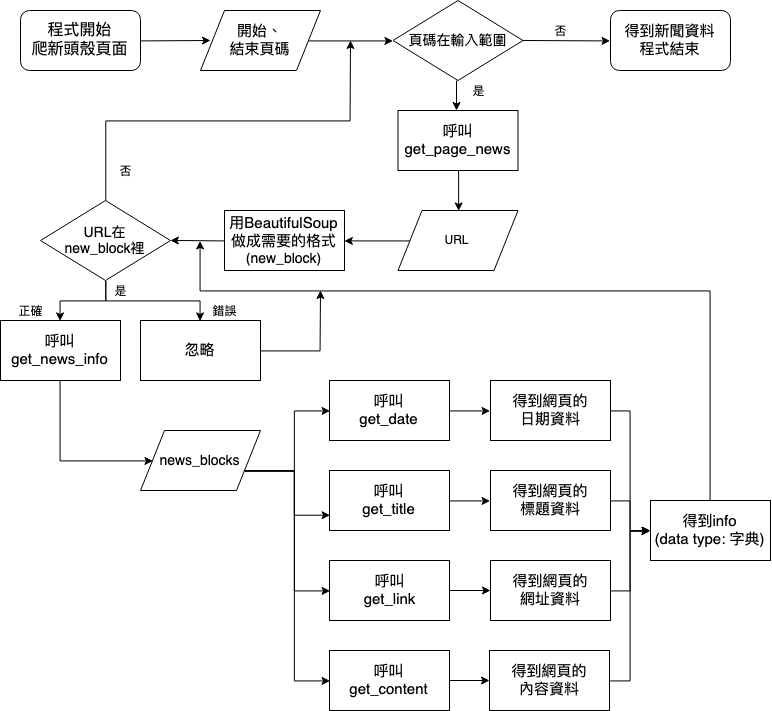

The diagram above was exported from draw.io. Its source (the exported page's mxGraphModel, read from the mxfile embedded in the PNG):
<mxGraphModel dx="1129" dy="681" grid="1" gridSize="10" guides="1" tooltips="1" connect="1" arrows="1" fold="1" page="1" pageScale="1" pageWidth="827" pageHeight="1169" math="0" shadow="0">
  <root>
    <mxCell id="0" />
    <mxCell id="1" parent="0" />
    <mxCell id="vKDOe6zXuajGJbPM1h1p-1" value="&lt;font style=&quot;font-size: 16px&quot;&gt;程式開始&lt;br&gt;爬新頭殼頁面&lt;br&gt;&lt;/font&gt;" style="rounded=1;whiteSpace=wrap;html=1;" vertex="1" parent="1">
      <mxGeometry x="40" y="40" width="120" height="60" as="geometry" />
    </mxCell>
    <mxCell id="vKDOe6zXuajGJbPM1h1p-2" value="" style="endArrow=classic;html=1;exitX=1;exitY=0.5;exitDx=0;exitDy=0;" edge="1" parent="1" source="vKDOe6zXuajGJbPM1h1p-1">
      <mxGeometry width="50" height="50" relative="1" as="geometry">
        <mxPoint x="167" y="70" as="sourcePoint" />
        <mxPoint x="230" y="70" as="targetPoint" />
      </mxGeometry>
    </mxCell>
    <mxCell id="vKDOe6zXuajGJbPM1h1p-4" value="" style="endArrow=classic;html=1;exitX=1;exitY=0.5;exitDx=0;exitDy=0;entryX=0;entryY=0.5;entryDx=0;entryDy=0;" edge="1" parent="1" source="vKDOe6zXuajGJbPM1h1p-7" target="vKDOe6zXuajGJbPM1h1p-8">
      <mxGeometry width="50" height="50" relative="1" as="geometry">
        <mxPoint x="360" y="68.5" as="sourcePoint" />
        <mxPoint x="440" y="69" as="targetPoint" />
      </mxGeometry>
    </mxCell>
    <mxCell id="vKDOe6zXuajGJbPM1h1p-5" value="&lt;font style=&quot;font-size: 15px&quot;&gt;得到新聞資料&lt;br&gt;程式結束&lt;/font&gt;&lt;br&gt;" style="rounded=1;whiteSpace=wrap;html=1;" vertex="1" parent="1">
      <mxGeometry x="630" y="40" width="120" height="60" as="geometry" />
    </mxCell>
    <mxCell id="vKDOe6zXuajGJbPM1h1p-6" value="&lt;font style=&quot;font-size: 15px&quot;&gt;呼叫&lt;br&gt;get_page_news&lt;/font&gt;&lt;br&gt;" style="rounded=0;whiteSpace=wrap;html=1;" vertex="1" parent="1">
      <mxGeometry x="417.5" y="140" width="120" height="60" as="geometry" />
    </mxCell>
    <mxCell id="vKDOe6zXuajGJbPM1h1p-7" value="&lt;font style=&quot;font-size: 15px&quot;&gt;開始、&lt;br&gt;結束頁碼&lt;/font&gt;" style="shape=parallelogram;perimeter=parallelogramPerimeter;whiteSpace=wrap;html=1;" vertex="1" parent="1">
      <mxGeometry x="220" y="40" width="120" height="60" as="geometry" />
    </mxCell>
    <mxCell id="vKDOe6zXuajGJbPM1h1p-8" value="&lt;font style=&quot;font-size: 14px&quot;&gt;頁碼在輸入範圍&lt;/font&gt;" style="rhombus;whiteSpace=wrap;html=1;" vertex="1" parent="1">
      <mxGeometry x="412.5" y="30" width="130" height="80" as="geometry" />
    </mxCell>
    <mxCell id="vKDOe6zXuajGJbPM1h1p-9" value="" style="endArrow=classic;html=1;entryX=0;entryY=0.5;entryDx=0;entryDy=0;" edge="1" parent="1" target="vKDOe6zXuajGJbPM1h1p-5">
      <mxGeometry width="50" height="50" relative="1" as="geometry">
        <mxPoint x="542.5" y="70" as="sourcePoint" />
        <mxPoint x="622.5" y="70" as="targetPoint" />
      </mxGeometry>
    </mxCell>
    <mxCell id="vKDOe6zXuajGJbPM1h1p-10" value="否" style="text;html=1;strokeColor=none;fillColor=none;align=center;verticalAlign=middle;whiteSpace=wrap;rounded=0;" vertex="1" parent="1">
      <mxGeometry x="560" y="50" width="40" height="20" as="geometry" />
    </mxCell>
    <mxCell id="vKDOe6zXuajGJbPM1h1p-11" value="" style="endArrow=classic;html=1;" edge="1" parent="1">
      <mxGeometry width="50" height="50" relative="1" as="geometry">
        <mxPoint x="476" y="110" as="sourcePoint" />
        <mxPoint x="476" y="140" as="targetPoint" />
      </mxGeometry>
    </mxCell>
    <mxCell id="vKDOe6zXuajGJbPM1h1p-12" value="是" style="text;html=1;strokeColor=none;fillColor=none;align=center;verticalAlign=middle;whiteSpace=wrap;rounded=0;" vertex="1" parent="1">
      <mxGeometry x="477.5" y="110" width="40" height="20" as="geometry" />
    </mxCell>
    <mxCell id="vKDOe6zXuajGJbPM1h1p-17" value="&lt;font style=&quot;font-size: 15px&quot;&gt;用BeautifulSoup&lt;br&gt;做成需要的格式&lt;br&gt;&lt;/font&gt;&lt;font style=&quot;font-size: 14px&quot;&gt;(new_block)&lt;/font&gt;&lt;br&gt;" style="rounded=0;whiteSpace=wrap;html=1;" vertex="1" parent="1">
      <mxGeometry x="244" y="240" width="120" height="60" as="geometry" />
    </mxCell>
    <mxCell id="vKDOe6zXuajGJbPM1h1p-39" style="edgeStyle=orthogonalEdgeStyle;rounded=0;orthogonalLoop=1;jettySize=auto;html=1;exitX=0.5;exitY=1;exitDx=0;exitDy=0;entryX=0;entryY=0.5;entryDx=0;entryDy=0;" edge="1" parent="1" source="vKDOe6zXuajGJbPM1h1p-18" target="vKDOe6zXuajGJbPM1h1p-31">
      <mxGeometry relative="1" as="geometry">
        <Array as="points">
          <mxPoint x="80" y="490" />
        </Array>
      </mxGeometry>
    </mxCell>
    <mxCell id="vKDOe6zXuajGJbPM1h1p-18" value="&lt;font style=&quot;font-size: 15px&quot;&gt;呼叫&lt;br&gt;get_news_info&lt;/font&gt;&lt;br&gt;" style="rounded=0;whiteSpace=wrap;html=1;" vertex="1" parent="1">
      <mxGeometry x="20" y="350" width="120" height="60" as="geometry" />
    </mxCell>
    <mxCell id="vKDOe6zXuajGJbPM1h1p-69" style="edgeStyle=orthogonalEdgeStyle;rounded=0;orthogonalLoop=1;jettySize=auto;html=1;exitX=1;exitY=0.5;exitDx=0;exitDy=0;" edge="1" parent="1" source="vKDOe6zXuajGJbPM1h1p-21">
      <mxGeometry relative="1" as="geometry">
        <mxPoint x="340" y="320" as="targetPoint" />
      </mxGeometry>
    </mxCell>
    <mxCell id="vKDOe6zXuajGJbPM1h1p-21" value="&lt;font style=&quot;font-size: 15px&quot;&gt;忽略&lt;/font&gt;" style="rounded=0;whiteSpace=wrap;html=1;" vertex="1" parent="1">
      <mxGeometry x="160" y="350" width="120" height="60" as="geometry" />
    </mxCell>
    <mxCell id="vKDOe6zXuajGJbPM1h1p-55" style="edgeStyle=orthogonalEdgeStyle;rounded=0;orthogonalLoop=1;jettySize=auto;html=1;exitX=1;exitY=0.5;exitDx=0;exitDy=0;entryX=0;entryY=0.5;entryDx=0;entryDy=0;" edge="1" parent="1" source="vKDOe6zXuajGJbPM1h1p-22" target="vKDOe6zXuajGJbPM1h1p-51">
      <mxGeometry relative="1" as="geometry" />
    </mxCell>
    <mxCell id="vKDOe6zXuajGJbPM1h1p-22" value="&lt;font style=&quot;font-size: 15px&quot;&gt;呼叫&lt;br&gt;get_date&lt;/font&gt;&lt;br&gt;" style="rounded=0;whiteSpace=wrap;html=1;" vertex="1" parent="1">
      <mxGeometry x="349" y="410" width="120" height="60" as="geometry" />
    </mxCell>
    <mxCell id="vKDOe6zXuajGJbPM1h1p-58" value="" style="edgeStyle=orthogonalEdgeStyle;rounded=0;orthogonalLoop=1;jettySize=auto;html=1;" edge="1" parent="1" source="vKDOe6zXuajGJbPM1h1p-23" target="vKDOe6zXuajGJbPM1h1p-54">
      <mxGeometry relative="1" as="geometry" />
    </mxCell>
    <mxCell id="vKDOe6zXuajGJbPM1h1p-23" value="&lt;font style=&quot;font-size: 15px&quot;&gt;呼叫&lt;br&gt;get_content&lt;/font&gt;&lt;br&gt;" style="rounded=0;whiteSpace=wrap;html=1;" vertex="1" parent="1">
      <mxGeometry x="349" y="680" width="120" height="60" as="geometry" />
    </mxCell>
    <mxCell id="vKDOe6zXuajGJbPM1h1p-57" value="" style="edgeStyle=orthogonalEdgeStyle;rounded=0;orthogonalLoop=1;jettySize=auto;html=1;" edge="1" parent="1" source="vKDOe6zXuajGJbPM1h1p-24" target="vKDOe6zXuajGJbPM1h1p-53">
      <mxGeometry relative="1" as="geometry" />
    </mxCell>
    <mxCell id="vKDOe6zXuajGJbPM1h1p-24" value="&lt;font style=&quot;font-size: 15px&quot;&gt;呼叫&lt;br&gt;get_link&lt;/font&gt;&lt;br&gt;" style="rounded=0;whiteSpace=wrap;html=1;" vertex="1" parent="1">
      <mxGeometry x="349" y="590" width="120" height="60" as="geometry" />
    </mxCell>
    <mxCell id="vKDOe6zXuajGJbPM1h1p-56" style="edgeStyle=orthogonalEdgeStyle;rounded=0;orthogonalLoop=1;jettySize=auto;html=1;exitX=1;exitY=0.5;exitDx=0;exitDy=0;entryX=0;entryY=0.5;entryDx=0;entryDy=0;" edge="1" parent="1" source="vKDOe6zXuajGJbPM1h1p-25" target="vKDOe6zXuajGJbPM1h1p-52">
      <mxGeometry relative="1" as="geometry" />
    </mxCell>
    <mxCell id="vKDOe6zXuajGJbPM1h1p-25" value="&lt;font style=&quot;font-size: 15px&quot;&gt;呼叫&lt;br&gt;get_title&lt;/font&gt;&lt;br&gt;" style="rounded=0;whiteSpace=wrap;html=1;" vertex="1" parent="1">
      <mxGeometry x="349" y="500" width="120" height="60" as="geometry" />
    </mxCell>
    <mxCell id="vKDOe6zXuajGJbPM1h1p-26" value="URL" style="shape=parallelogram;perimeter=parallelogramPerimeter;whiteSpace=wrap;html=1;" vertex="1" parent="1">
      <mxGeometry x="417.5" y="240" width="120" height="60" as="geometry" />
    </mxCell>
    <mxCell id="vKDOe6zXuajGJbPM1h1p-45" style="edgeStyle=orthogonalEdgeStyle;rounded=0;orthogonalLoop=1;jettySize=auto;html=1;exitX=0.5;exitY=0;exitDx=0;exitDy=0;" edge="1" parent="1" source="vKDOe6zXuajGJbPM1h1p-29">
      <mxGeometry relative="1" as="geometry">
        <mxPoint x="370" y="70" as="targetPoint" />
      </mxGeometry>
    </mxCell>
    <mxCell id="vKDOe6zXuajGJbPM1h1p-46" style="edgeStyle=orthogonalEdgeStyle;rounded=0;orthogonalLoop=1;jettySize=auto;html=1;exitX=0.5;exitY=1;exitDx=0;exitDy=0;entryX=0.5;entryY=0;entryDx=0;entryDy=0;" edge="1" parent="1" source="vKDOe6zXuajGJbPM1h1p-29" target="vKDOe6zXuajGJbPM1h1p-21">
      <mxGeometry relative="1" as="geometry" />
    </mxCell>
    <mxCell id="vKDOe6zXuajGJbPM1h1p-47" style="edgeStyle=orthogonalEdgeStyle;rounded=0;orthogonalLoop=1;jettySize=auto;html=1;exitX=0.5;exitY=1;exitDx=0;exitDy=0;entryX=0.5;entryY=0;entryDx=0;entryDy=0;" edge="1" parent="1" source="vKDOe6zXuajGJbPM1h1p-29" target="vKDOe6zXuajGJbPM1h1p-18">
      <mxGeometry relative="1" as="geometry" />
    </mxCell>
    <mxCell id="vKDOe6zXuajGJbPM1h1p-29" value="&lt;font style=&quot;font-size: 14px&quot;&gt;URL在&lt;br&gt;new_block裡&lt;br&gt;&lt;/font&gt;" style="rhombus;whiteSpace=wrap;html=1;" vertex="1" parent="1">
      <mxGeometry x="60" y="230" width="130" height="80" as="geometry" />
    </mxCell>
    <mxCell id="vKDOe6zXuajGJbPM1h1p-40" style="edgeStyle=orthogonalEdgeStyle;rounded=0;orthogonalLoop=1;jettySize=auto;html=1;exitX=1;exitY=0.75;exitDx=0;exitDy=0;entryX=0;entryY=0.5;entryDx=0;entryDy=0;" edge="1" parent="1" source="vKDOe6zXuajGJbPM1h1p-31" target="vKDOe6zXuajGJbPM1h1p-22">
      <mxGeometry relative="1" as="geometry" />
    </mxCell>
    <mxCell id="vKDOe6zXuajGJbPM1h1p-42" style="edgeStyle=orthogonalEdgeStyle;rounded=0;orthogonalLoop=1;jettySize=auto;html=1;exitX=1;exitY=0.75;exitDx=0;exitDy=0;entryX=0;entryY=0.75;entryDx=0;entryDy=0;" edge="1" parent="1" source="vKDOe6zXuajGJbPM1h1p-31" target="vKDOe6zXuajGJbPM1h1p-25">
      <mxGeometry relative="1" as="geometry" />
    </mxCell>
    <mxCell id="vKDOe6zXuajGJbPM1h1p-43" style="edgeStyle=orthogonalEdgeStyle;rounded=0;orthogonalLoop=1;jettySize=auto;html=1;exitX=1;exitY=0.75;exitDx=0;exitDy=0;entryX=0;entryY=0.5;entryDx=0;entryDy=0;" edge="1" parent="1" source="vKDOe6zXuajGJbPM1h1p-31" target="vKDOe6zXuajGJbPM1h1p-24">
      <mxGeometry relative="1" as="geometry" />
    </mxCell>
    <mxCell id="vKDOe6zXuajGJbPM1h1p-44" style="edgeStyle=orthogonalEdgeStyle;rounded=0;orthogonalLoop=1;jettySize=auto;html=1;exitX=1;exitY=0.75;exitDx=0;exitDy=0;entryX=0;entryY=0.5;entryDx=0;entryDy=0;" edge="1" parent="1" source="vKDOe6zXuajGJbPM1h1p-31" target="vKDOe6zXuajGJbPM1h1p-23">
      <mxGeometry relative="1" as="geometry" />
    </mxCell>
    <mxCell id="vKDOe6zXuajGJbPM1h1p-31" value="&lt;font style=&quot;font-size: 14px&quot;&gt;news_blocks&lt;/font&gt;" style="shape=parallelogram;perimeter=parallelogramPerimeter;whiteSpace=wrap;html=1;" vertex="1" parent="1">
      <mxGeometry x="160" y="460" width="120" height="60" as="geometry" />
    </mxCell>
    <mxCell id="vKDOe6zXuajGJbPM1h1p-33" value="" style="endArrow=classic;html=1;entryX=0.5;entryY=0;entryDx=0;entryDy=0;exitX=0.5;exitY=1;exitDx=0;exitDy=0;" edge="1" parent="1" source="vKDOe6zXuajGJbPM1h1p-6" target="vKDOe6zXuajGJbPM1h1p-26">
      <mxGeometry width="50" height="50" relative="1" as="geometry">
        <mxPoint x="478" y="210" as="sourcePoint" />
        <mxPoint x="502.5" y="190" as="targetPoint" />
      </mxGeometry>
    </mxCell>
    <mxCell id="vKDOe6zXuajGJbPM1h1p-34" value="" style="endArrow=classic;html=1;entryX=1;entryY=0.5;entryDx=0;entryDy=0;exitX=0;exitY=0.5;exitDx=0;exitDy=0;" edge="1" parent="1" source="vKDOe6zXuajGJbPM1h1p-26" target="vKDOe6zXuajGJbPM1h1p-17">
      <mxGeometry width="50" height="50" relative="1" as="geometry">
        <mxPoint x="367.5" y="300" as="sourcePoint" />
        <mxPoint x="417.5" y="250" as="targetPoint" />
      </mxGeometry>
    </mxCell>
    <mxCell id="vKDOe6zXuajGJbPM1h1p-35" value="" style="endArrow=classic;html=1;entryX=1;entryY=0.5;entryDx=0;entryDy=0;exitX=0;exitY=0.5;exitDx=0;exitDy=0;" edge="1" parent="1" source="vKDOe6zXuajGJbPM1h1p-17">
      <mxGeometry width="50" height="50" relative="1" as="geometry">
        <mxPoint x="240" y="270" as="sourcePoint" />
        <mxPoint x="189.8571428571429" y="269.92857142857144" as="targetPoint" />
      </mxGeometry>
    </mxCell>
    <mxCell id="vKDOe6zXuajGJbPM1h1p-36" value="否" style="text;html=1;strokeColor=none;fillColor=none;align=center;verticalAlign=middle;whiteSpace=wrap;rounded=0;" vertex="1" parent="1">
      <mxGeometry x="125" y="190" width="40" height="20" as="geometry" />
    </mxCell>
    <mxCell id="vKDOe6zXuajGJbPM1h1p-48" value="是" style="text;html=1;strokeColor=none;fillColor=none;align=center;verticalAlign=middle;whiteSpace=wrap;rounded=0;" vertex="1" parent="1">
      <mxGeometry x="120" y="310" width="40" height="20" as="geometry" />
    </mxCell>
    <mxCell id="vKDOe6zXuajGJbPM1h1p-49" value="正確" style="text;html=1;strokeColor=none;fillColor=none;align=center;verticalAlign=middle;whiteSpace=wrap;rounded=0;" vertex="1" parent="1">
      <mxGeometry x="30" y="330" width="40" height="20" as="geometry" />
    </mxCell>
    <mxCell id="vKDOe6zXuajGJbPM1h1p-50" value="錯誤" style="text;html=1;strokeColor=none;fillColor=none;align=center;verticalAlign=middle;whiteSpace=wrap;rounded=0;" vertex="1" parent="1">
      <mxGeometry x="224" y="330" width="40" height="20" as="geometry" />
    </mxCell>
    <mxCell id="vKDOe6zXuajGJbPM1h1p-62" style="edgeStyle=orthogonalEdgeStyle;rounded=0;orthogonalLoop=1;jettySize=auto;html=1;exitX=1;exitY=0.5;exitDx=0;exitDy=0;entryX=0;entryY=0.5;entryDx=0;entryDy=0;" edge="1" parent="1" source="vKDOe6zXuajGJbPM1h1p-51" target="vKDOe6zXuajGJbPM1h1p-59">
      <mxGeometry relative="1" as="geometry" />
    </mxCell>
    <mxCell id="vKDOe6zXuajGJbPM1h1p-51" value="&lt;span style=&quot;font-size: 15px&quot;&gt;得到網頁的&lt;br&gt;日期資料&lt;/span&gt;" style="rounded=0;whiteSpace=wrap;html=1;" vertex="1" parent="1">
      <mxGeometry x="510" y="410" width="120" height="60" as="geometry" />
    </mxCell>
    <mxCell id="vKDOe6zXuajGJbPM1h1p-63" style="edgeStyle=orthogonalEdgeStyle;rounded=0;orthogonalLoop=1;jettySize=auto;html=1;exitX=1;exitY=0.5;exitDx=0;exitDy=0;" edge="1" parent="1" source="vKDOe6zXuajGJbPM1h1p-52">
      <mxGeometry relative="1" as="geometry">
        <mxPoint x="670" y="560" as="targetPoint" />
      </mxGeometry>
    </mxCell>
    <mxCell id="vKDOe6zXuajGJbPM1h1p-52" value="&lt;font style=&quot;font-size: 15px&quot;&gt;&lt;span&gt;得到網頁的&lt;/span&gt;&lt;br&gt;標題資料&lt;/font&gt;&lt;br&gt;" style="rounded=0;whiteSpace=wrap;html=1;" vertex="1" parent="1">
      <mxGeometry x="510" y="500" width="120" height="60" as="geometry" />
    </mxCell>
    <mxCell id="vKDOe6zXuajGJbPM1h1p-64" style="edgeStyle=orthogonalEdgeStyle;rounded=0;orthogonalLoop=1;jettySize=auto;html=1;exitX=1;exitY=0.5;exitDx=0;exitDy=0;entryX=0;entryY=0.5;entryDx=0;entryDy=0;" edge="1" parent="1" source="vKDOe6zXuajGJbPM1h1p-53" target="vKDOe6zXuajGJbPM1h1p-59">
      <mxGeometry relative="1" as="geometry" />
    </mxCell>
    <mxCell id="vKDOe6zXuajGJbPM1h1p-53" value="&lt;font style=&quot;font-size: 15px&quot;&gt;&lt;span&gt;得到網頁的&lt;/span&gt;&lt;br&gt;&lt;span&gt;網址資料&lt;/span&gt;&lt;/font&gt;&lt;br&gt;" style="rounded=0;whiteSpace=wrap;html=1;" vertex="1" parent="1">
      <mxGeometry x="510" y="590" width="120" height="60" as="geometry" />
    </mxCell>
    <mxCell id="vKDOe6zXuajGJbPM1h1p-65" style="edgeStyle=orthogonalEdgeStyle;rounded=0;orthogonalLoop=1;jettySize=auto;html=1;exitX=1;exitY=0.5;exitDx=0;exitDy=0;entryX=0;entryY=0.5;entryDx=0;entryDy=0;" edge="1" parent="1" source="vKDOe6zXuajGJbPM1h1p-54" target="vKDOe6zXuajGJbPM1h1p-59">
      <mxGeometry relative="1" as="geometry" />
    </mxCell>
    <mxCell id="vKDOe6zXuajGJbPM1h1p-54" value="&lt;font style=&quot;font-size: 15px&quot;&gt;&lt;span&gt;得到網頁的&lt;/span&gt;&lt;br&gt;&lt;span&gt;內容資料&lt;/span&gt;&lt;/font&gt;" style="rounded=0;whiteSpace=wrap;html=1;" vertex="1" parent="1">
      <mxGeometry x="509" y="680" width="120" height="60" as="geometry" />
    </mxCell>
    <mxCell id="vKDOe6zXuajGJbPM1h1p-66" style="edgeStyle=orthogonalEdgeStyle;rounded=0;orthogonalLoop=1;jettySize=auto;html=1;exitX=0.5;exitY=0;exitDx=0;exitDy=0;" edge="1" parent="1" source="vKDOe6zXuajGJbPM1h1p-59">
      <mxGeometry relative="1" as="geometry">
        <mxPoint x="220" y="270" as="targetPoint" />
        <Array as="points">
          <mxPoint x="730" y="320" />
          <mxPoint x="220" y="320" />
        </Array>
      </mxGeometry>
    </mxCell>
    <mxCell id="vKDOe6zXuajGJbPM1h1p-59" value="&lt;font style=&quot;font-size: 15px&quot;&gt;得到info&lt;br&gt;(data type: 字典)&lt;/font&gt;&lt;br&gt;" style="rounded=0;whiteSpace=wrap;html=1;" vertex="1" parent="1">
      <mxGeometry x="670" y="530" width="120" height="60" as="geometry" />
    </mxCell>
  </root>
</mxGraphModel>